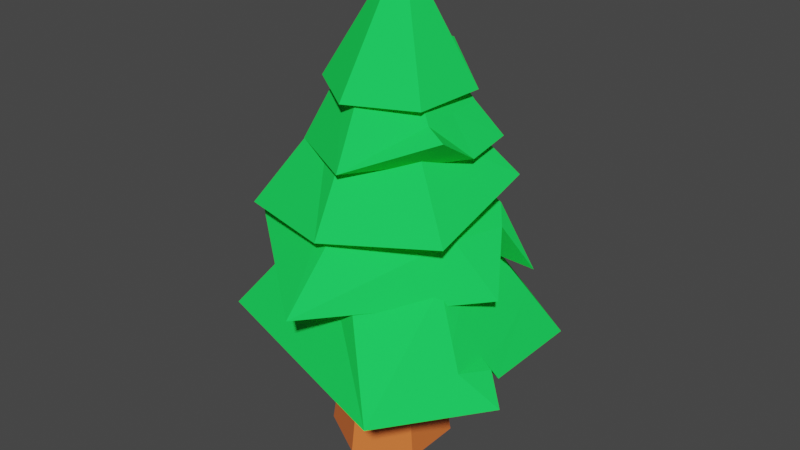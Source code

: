 # Source: treeTest.blend  (saved by Blender 2.93.21; exported with 4.5.12 LTS)
import bpy
from mathutils import Matrix  # noqa: F401  (used for matrix-valued properties, if any)

bpy.ops.wm.read_factory_settings(use_empty=True)
scene = bpy.context.scene
scene.name = 'Scene'

# ---- collections
col_tree2 = bpy.data.collections.new('Tree2'); scene.collection.children.link(col_tree2)

# ---- materials (node trees are filled in below, after node groups)
mat_trunk = bpy.data.materials.new('Trunk')
mat_trunk.alpha_threshold = 0.0
mat_trunk.use_transparent_shadow = False
mat_trunk.line_color = (0.0, 0.0, 0.0, 1.0)
mat_leaves = bpy.data.materials.new('Leaves')
mat_leaves.use_transparent_shadow = False
mat_leaves.diffuse_color = (0.01499, 0.8, 0.09888, 1.0)

# ---- material node trees
mat_trunk.use_nodes = True; mat_trunk.node_tree.nodes.clear()
_N = mat_trunk.node_tree.nodes; _L = mat_trunk.node_tree.links
n0 = _N.new('ShaderNodeOutputMaterial'); n0.name = 'Material Output'; n0.location = (300, 300)
n1 = _N.new('ShaderNodeBsdfPrincipled'); n1.name = 'Principled BSDF'; n1.location = (10, 300)
n1.distribution = 'GGX'
n1.subsurface_method = 'BURLEY'
n1.inputs[0].default_value = (0.8, 0.1769, 0.0403, 1.0)
n1.inputs[2].default_value = 0.4
n1.inputs[3].default_value = 1.45
n1.inputs[27].default_value = (0.0, 0.0, 0.0, 1.0)
n1.inputs[28].default_value = 1.0
_L.new(n1.outputs[0], n0.inputs[0])
n0.is_active_output = True

# ---- world
world_world = bpy.data.worlds.new('World'); scene.world = world_world
world_world.use_nodes = True; world_world.node_tree.nodes.clear()
_N = world_world.node_tree.nodes; _L = world_world.node_tree.links
n0 = _N.new('ShaderNodeOutputWorld'); n0.name = 'World Output'; n0.location = (300, 300)
n1 = _N.new('ShaderNodeBackground'); n1.name = 'Background'; n1.location = (10, 300)
n1.inputs[0].default_value = (0.05088, 0.05088, 0.05088, 1.0)
_L.new(n1.outputs[0], n0.inputs[0])
n0.is_active_output = True
world_world.color = (0.05088, 0.05088, 0.05088)
world_world.use_sun_shadow = False
world_world.sun_shadow_jitter_overblur = 0.0

# ---- meshes
me_cylinder = bpy.data.meshes.new('Cylinder')
me_cylinder.from_pydata([(-1.49e-07, 2.23, -0.2115), (-1.192e-07, 1.549, 4.316), (1.931, 1.115, -0.2115), (1.342, 0.7747, 4.316), (1.931, -1.115, -0.2115), (1.342, -0.7747, 4.316), (-2.384e-07, -2.23, -0.2115), (-1.192e-07, -1.549, 4.316), (-1.931, -1.115, -0.2115), (-1.342, -0.7747, 4.316), (-1.931, 1.115, -0.2115), (-1.342, 0.7747, 4.316), (0.01067, 5.064, 4.46), (0.5942, 3.112, 8.086), (5.118, 3.157, 4.382), (3.203, 1.645, 7.649), (6.046, -1.862, 4.287), (3.243, -1.378, 7.56), (3.628, -5.577, 4.461), (0.673, -2.935, 7.908), (-4.938, -2.785, 4.46), (-1.936, -1.468, 8.345), (-4.934, 3.004, 5.155), (-1.976, 1.555, 8.434), (4.161, 2.401, 6.016), (5.183, -0.7162, 4.472), (3.223, 0.1337, 7.605), (4.245, -2.016, 6.062), (4.203, 0.1925, 6.039), (5.215, -1.202, 5.09), (4.746, -2.336, 5.312), (4.224, -0.9119, 6.05), (4.693, 0.222, 5.255), (4.719, -1.057, 5.284), (-0.02676, 5.23, 7.493), (0.5338, 1.501, 11.24), (5.07, 1.191, 7.696), (1.951, 0.7306, 11.06), (4.72, -0.2543, 7.014), (1.994, -0.8922, 11.02), (0.2079, -5.338, 6.892), (0.6204, -1.744, 11.18), (-4.335, -1.843, 8.421), (-0.7968, -0.9733, 11.36), (-4.621, 2.469, 7.09), (-0.84, 0.6495, 11.39), (3.324, 1.718, 9.376), (3.959, 0.8985, 9.0), (1.973, -0.08079, 11.04), (3.357, -0.9001, 9.019), (3.341, 0.4089, 9.198), (0.3119, 3.999, 9.079), (0.1945, 1.741, 12.72), (3.813, 1.993, 10.44), (1.895, 0.7686, 12.73), (3.826, -2.045, 9.284), (1.906, -1.188, 12.63), (0.337, -4.076, 9.192), (0.2154, -2.172, 12.52), (-3.659, -2.856, 8.936), (-1.485, -1.2, 12.51), (-3.177, 1.968, 9.518), (-1.496, 0.7564, 12.61), (0.4654, 3.242, 11.53), (0.424, 1.281, 14.4), (3.34, 1.67, 11.78), (1.82, 0.5211, 14.37), (3.418, -1.605, 12.55), (1.861, -1.061, 14.22), (0.6212, -3.307, 11.33), (0.5054, -1.883, 14.1), (-2.254, -1.735, 11.3), (-0.8905, -1.124, 14.14), (-2.331, 1.54, 11.4), (-0.9312, 0.458, 14.29), (2.58, 1.095, 12.97), (3.379, 0.03242, 11.52), (1.84, -0.2699, 14.29), (2.639, -1.333, 12.84), (2.61, -0.1187, 12.91), (-1.892, -1.163, 13.42), (0.04075, -0.2598, 16.95), (-1.657, 1.396, 13.65), (0.09141, 0.2915, 16.95), (0.6643, 2.462, 14.33), (0.5929, 0.5231, 16.91), (2.784, 0.9856, 13.41), (1.044, 0.2035, 16.88), (2.545, -1.576, 13.34), (0.993, -0.3477, 16.88), (0.2071, -2.65, 13.34), (0.4915, -0.5794, 16.92), (-1.03, 1.014, 14.59), (-0.4837, 1.935, 13.48), (0.3421, 0.4073, 16.93), (0.7046, 1.813, 14.55), (-0.1626, 1.413, 14.57)], [], [(0, 1, 3, 2), (2, 3, 5, 4), (4, 5, 7, 6), (6, 7, 9, 8), (3, 1, 11, 9, 7, 5), (8, 9, 11, 10), (10, 11, 1, 0), (0, 2, 4, 6, 8, 10), (12, 13, 15, 24, 14), (28, 26, 17, 27, 31), (16, 30, 27, 17, 19, 18), (18, 19, 21, 20), (15, 13, 23, 21, 19, 17, 26), (20, 21, 23, 22), (22, 23, 13, 12), (12, 14, 25, 29, 16, 18, 20, 22), (33, 31, 27, 30), (14, 24, 28, 32, 25), (24, 15, 26, 28), (29, 33, 30, 16), (25, 32, 33, 29), (32, 28, 31, 33), (34, 35, 37, 46, 36), (50, 48, 39, 49), (38, 49, 39, 41, 40), (40, 41, 43, 42), (37, 35, 45, 43, 41, 39, 48), (42, 43, 45, 44), (44, 45, 35, 34), (34, 36, 47, 38, 40, 42, 44), (47, 50, 49, 38), (36, 46, 50, 47), (46, 37, 48, 50), (51, 52, 54, 53), (53, 54, 56, 55), (55, 56, 58, 57), (57, 58, 60, 59), (54, 52, 62, 60, 58, 56), (59, 60, 62, 61), (61, 62, 52, 51), (51, 53, 55, 57, 59, 61), (63, 64, 66, 75, 65), (79, 77, 68, 78), (67, 78, 68, 70, 69), (69, 70, 72, 71), (66, 64, 74, 72, 70, 68, 77), (71, 72, 74, 73), (73, 74, 64, 63), (63, 65, 76, 67, 69, 71, 73), (76, 79, 78, 67), (65, 75, 79, 76), (75, 66, 77, 79), (80, 81, 83, 92, 82), (96, 94, 85, 95), (84, 95, 85, 87, 86), (86, 87, 89, 88), (83, 81, 91, 89, 87, 85, 94), (88, 89, 91, 90), (90, 91, 81, 80), (80, 82, 93, 84, 86, 88, 90), (93, 96, 95, 84), (82, 92, 96, 93), (92, 83, 94, 96)])
me_cylinder.polygons.foreach_set('material_index', [0, 0, 0, 0, 0, 0, 0, 0, 1, 1, 1, 1, 1, 1, 1, 1, 1, 1, 1, 1, 1, 1, 1, 1, 1, 1, 1, 1, 1, 1, 1, 1, 1, 1, 1, 1, 1, 1, 1, 1, 1, 1, 1, 1, 1, 1, 1, 1, 1, 1, 1, 1, 1, 1, 1, 1, 1, 1, 1, 1, 1, 1, 1])
_uv = me_cylinder.uv_layers.new(name='UVMap')
_uv.uv.foreach_set('vector', [1.0, 0.5, 1.0, 1.0, 0.8333, 1.0, 0.8333, 0.5, 0.8333, 0.5, 0.8333, 1.0, 0.6667, 1.0, 0.6667, 0.5, 0.6667, 0.5, 0.6667, 1.0, 0.5, 1.0, 0.5, 0.5, 0.5, 0.5, 0.5, 1.0, 0.3333, 1.0, 0.3333, 0.5, 0.4578, 0.37, 0.25, 0.49, 0.04215, 0.37, 0.04215, 0.13, 0.25, 0.01, 0.4578, 0.13, 0.3333, 0.5, 0.3333, 1.0, 0.1667, 1.0, 0.1667, 0.5, 0.1667, 0.5, 0.1667, 1.0, -8.941e-08, 1.0, -8.941e-08, 0.5, 0.75, 0.49, 0.9578, 0.37, 0.9578, 0.13, 0.75, 0.01, 0.5422, 0.13, 0.5422, 0.37, 1.0, 0.5, 1.0, 1.0, 0.8333, 1.0, 0.8333, 0.75, 0.8333, 0.5, 0.75, 0.75, 0.75, 1.0, 0.6667, 1.0, 0.6667, 0.75, 0.7083, 0.75, 0.6667, 0.5, 0.6667, 0.625, 0.6667, 0.75, 0.6667, 1.0, 0.5, 1.0, 0.5, 0.5, 0.5, 0.5, 0.5, 1.0, 0.3333, 1.0, 0.3333, 0.5, 0.4578, 0.37, 0.25, 0.49, 0.04215, 0.37, 0.04215, 0.13, 0.25, 0.01, 0.4578, 0.13, 0.4578, 0.25, 0.3333, 0.5, 0.3333, 1.0, 0.1667, 1.0, 0.1667, 0.5, 0.1667, 0.5, 0.1667, 1.0, -8.941e-08, 1.0, -8.941e-08, 0.5, 0.75, 0.49, 0.9578, 0.37, 0.9578, 0.25, 0.9578, 0.19, 0.9578, 0.13, 0.75, 0.01, 0.5422, 0.13, 0.5422, 0.37, 0.7083, 0.625, 0.7083, 0.75, 0.6667, 0.75, 0.6667, 0.625, 0.8333, 0.5, 0.8333, 0.75, 0.75, 0.75, 0.75, 0.625, 0.75, 0.5, 0.8333, 0.75, 0.8333, 1.0, 0.75, 1.0, 0.75, 0.75, 0.7083, 0.5, 0.7083, 0.625, 0.6667, 0.625, 0.6667, 0.5, 0.75, 0.5, 0.75, 0.625, 0.7083, 0.625, 0.7083, 0.5, 0.75, 0.625, 0.75, 0.75, 0.7083, 0.75, 0.7083, 0.625, 1.0, 0.5, 1.0, 1.0, 0.8333, 1.0, 0.8333, 0.75, 0.8333, 0.5, 0.75, 0.75, 0.75, 1.0, 0.6667, 1.0, 0.6667, 0.75, 0.6667, 0.5, 0.6667, 0.75, 0.6667, 1.0, 0.5, 1.0, 0.5, 0.5, 0.5, 0.5, 0.5, 1.0, 0.3333, 1.0, 0.3333, 0.5, 0.4578, 0.37, 0.25, 0.49, 0.04215, 0.37, 0.04215, 0.13, 0.25, 0.01, 0.4578, 0.13, 0.4578, 0.25, 0.3333, 0.5, 0.3333, 1.0, 0.1667, 1.0, 0.1667, 0.5, 0.1667, 0.5, 0.1667, 1.0, -8.941e-08, 1.0, -8.941e-08, 0.5, 0.75, 0.49, 0.9578, 0.37, 0.9578, 0.25, 0.9578, 0.13, 0.75, 0.01, 0.5422, 0.13, 0.5422, 0.37, 0.75, 0.5, 0.75, 0.75, 0.6667, 0.75, 0.6667, 0.5, 0.8333, 0.5, 0.8333, 0.75, 0.75, 0.75, 0.75, 0.5, 0.8333, 0.75, 0.8333, 1.0, 0.75, 1.0, 0.75, 0.75, 1.0, 0.5, 1.0, 1.0, 0.8333, 1.0, 0.8333, 0.5, 0.8333, 0.5, 0.8333, 1.0, 0.6667, 1.0, 0.6667, 0.5, 0.6667, 0.5, 0.6667, 1.0, 0.5, 1.0, 0.5, 0.5, 0.5, 0.5, 0.5, 1.0, 0.3333, 1.0, 0.3333, 0.5, 0.4578, 0.37, 0.25, 0.49, 0.04215, 0.37, 0.04215, 0.13, 0.25, 0.01, 0.4578, 0.13, 0.3333, 0.5, 0.3333, 1.0, 0.1667, 1.0, 0.1667, 0.5, 0.1667, 0.5, 0.1667, 1.0, -8.941e-08, 1.0, -8.941e-08, 0.5, 0.75, 0.49, 0.9578, 0.37, 0.9578, 0.13, 0.75, 0.01, 0.5422, 0.13, 0.5422, 0.37, 1.0, 0.5, 1.0, 1.0, 0.8333, 1.0, 0.8333, 0.75, 0.8333, 0.5, 0.75, 0.75, 0.75, 1.0, 0.6667, 1.0, 0.6667, 0.75, 0.6667, 0.5, 0.6667, 0.75, 0.6667, 1.0, 0.5, 1.0, 0.5, 0.5, 0.5, 0.5, 0.5, 1.0, 0.3333, 1.0, 0.3333, 0.5, 0.4578, 0.37, 0.25, 0.49, 0.04215, 0.37, 0.04215, 0.13, 0.25, 0.01, 0.4578, 0.13, 0.4578, 0.25, 0.3333, 0.5, 0.3333, 1.0, 0.1667, 1.0, 0.1667, 0.5, 0.1667, 0.5, 0.1667, 1.0, -8.941e-08, 1.0, -8.941e-08, 0.5, 0.75, 0.49, 0.9578, 0.37, 0.9578, 0.25, 0.9578, 0.13, 0.75, 0.01, 0.5422, 0.13, 0.5422, 0.37, 0.75, 0.5, 0.75, 0.75, 0.6667, 0.75, 0.6667, 0.5, 0.8333, 0.5, 0.8333, 0.75, 0.75, 0.75, 0.75, 0.5, 0.8333, 0.75, 0.8333, 1.0, 0.75, 1.0, 0.75, 0.75, 1.0, 0.5, 1.0, 1.0, 0.8333, 1.0, 0.8333, 0.75, 0.8333, 0.5, 0.75, 0.75, 0.75, 1.0, 0.6667, 1.0, 0.6667, 0.75, 0.6667, 0.5, 0.6667, 0.75, 0.6667, 1.0, 0.5, 1.0, 0.5, 0.5, 0.5, 0.5, 0.5, 1.0, 0.3333, 1.0, 0.3333, 0.5, 0.4578, 0.37, 0.25, 0.49, 0.04215, 0.37, 0.04215, 0.13, 0.25, 0.01, 0.4578, 0.13, 0.4578, 0.25, 0.3333, 0.5, 0.3333, 1.0, 0.1667, 1.0, 0.1667, 0.5, 0.1667, 0.5, 0.1667, 1.0, -8.941e-08, 1.0, -8.941e-08, 0.5, 0.75, 0.49, 0.9578, 0.37, 0.9578, 0.25, 0.9578, 0.13, 0.75, 0.01, 0.5422, 0.13, 0.5422, 0.37, 0.75, 0.5, 0.75, 0.75, 0.6667, 0.75, 0.6667, 0.5, 0.8333, 0.5, 0.8333, 0.75, 0.75, 0.75, 0.75, 0.5, 0.8333, 0.75, 0.8333, 1.0, 0.75, 1.0, 0.75, 0.75])
me_cylinder.materials.append(mat_trunk)
me_cylinder.materials.append(mat_leaves)
me_cylinder.use_remesh_fix_poles = True
me_cylinder.use_remesh_preserve_attributes = False
me_cylinder.update()

# ---- objects
ob_trunk = bpy.data.objects.new('Trunk', me_cylinder)

# ---- transforms, parenting, visibility, modifiers, constraints
ob_trunk.location = (-0.02431, 0.03924, 0.0)

# ---- collection membership
col_tree2.objects.link(ob_trunk)

# ---- scene / render settings (as saved in the file)
scene.frame_start = 1; scene.frame_end = 250; scene.frame_set(1)
scene.render.engine = 'BLENDER_EEVEE_NEXT'
scene.cycles.use_denoising = False
scene.cycles.samples = 128
scene.cycles.sampling_pattern = 'TABULATED_SOBOL'
scene.cycles.use_adaptive_sampling = False
scene.cycles.use_light_tree = False
scene.view_settings.view_transform = 'Filmic'
bpy.context.view_layer.update()

# ---- added for rendering (the .blend has no active camera and no usable light): camera, sun
cam_auto = bpy.data.cameras.new('AutoCamera')
cam_auto.lens = 50.0
cam_auto.sensor_width = 36.0
cam_auto.clip_end = 1000.0
ob_auto_camera = bpy.data.objects.new('AutoCamera', cam_auto)
scene.collection.objects.link(ob_auto_camera)
ob_auto_camera.location = (21.8691, -25.7415, 25.4403)
ob_auto_camera.rotation_euler = (1.09748, -7.21219e-08, 0.694738)
scene.camera = ob_auto_camera
light_auto_sun = bpy.data.lights.new('AutoSun', 'SUN')
light_auto_sun.energy = 3.0
light_auto_sun.angle = 0.0523599
ob_auto_sun = bpy.data.objects.new('AutoSun', light_auto_sun)
scene.collection.objects.link(ob_auto_sun)
ob_auto_sun.rotation_euler = (0.872665, 0.174533, 0.523599)
bpy.context.view_layer.update()
